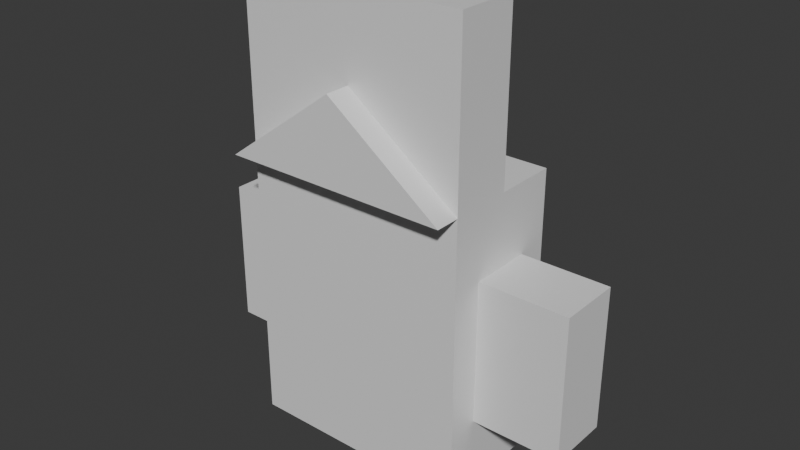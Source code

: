 # Source: DuckOfGold.blend  (saved by Blender 4.2.66; exported with 4.5.12 LTS)
import bpy
from mathutils import Matrix  # noqa: F401  (used for matrix-valued properties, if any)

bpy.ops.wm.read_factory_settings(use_empty=True)
scene = bpy.context.scene
scene.name = 'Scene'

# ---- collections
col_collection = bpy.data.collections.new('Collection'); scene.collection.children.link(col_collection)

# ---- materials (node trees are filled in below, after node groups)
mat_body = bpy.data.materials.new('Body')
mat_wings = bpy.data.materials.new('Wings')
mat_beak = bpy.data.materials.new('Beak')

# ---- material node trees
mat_body.use_nodes = True; mat_body.node_tree.nodes.clear()
_N = mat_body.node_tree.nodes; _L = mat_body.node_tree.links
n0 = _N.new('ShaderNodeBsdfPrincipled'); n0.name = 'Principled BSDF'; n0.location = (10, 300)
n1 = _N.new('ShaderNodeOutputMaterial'); n1.name = 'Material Output'; n1.location = (300, 300)
_L.new(n0.outputs[0], n1.inputs[0])
n1.is_active_output = True
mat_wings.use_nodes = True; mat_wings.node_tree.nodes.clear()
_N = mat_wings.node_tree.nodes; _L = mat_wings.node_tree.links
n0 = _N.new('ShaderNodeBsdfPrincipled'); n0.name = 'Principled BSDF'; n0.location = (10, 300)
n1 = _N.new('ShaderNodeOutputMaterial'); n1.name = 'Material Output'; n1.location = (300, 300)
_L.new(n0.outputs[0], n1.inputs[0])
n1.is_active_output = True
mat_beak.use_nodes = True; mat_beak.node_tree.nodes.clear()
_N = mat_beak.node_tree.nodes; _L = mat_beak.node_tree.links
n0 = _N.new('ShaderNodeBsdfPrincipled'); n0.name = 'Principled BSDF'; n0.location = (10, 300)
n1 = _N.new('ShaderNodeOutputMaterial'); n1.name = 'Material Output'; n1.location = (300, 300)
_L.new(n0.outputs[0], n1.inputs[0])
n1.is_active_output = True

# ---- world
world_world = bpy.data.worlds.new('World'); scene.world = world_world
world_world.use_nodes = True; world_world.node_tree.nodes.clear()
_N = world_world.node_tree.nodes; _L = world_world.node_tree.links
n0 = _N.new('ShaderNodeOutputWorld'); n0.name = 'World Output'; n0.location = (300, 300)
n1 = _N.new('ShaderNodeBackground'); n1.name = 'Background'; n1.location = (10, 300)
n1.inputs[0].default_value = (0.05088, 0.05088, 0.05088, 1.0)
_L.new(n1.outputs[0], n0.inputs[0])
n0.is_active_output = True
world_world.color = (0.05088, 0.05088, 0.05088)
world_world.use_sun_shadow = False
world_world.sun_shadow_jitter_overblur = 0.0

# ---- meshes
me_cube_002 = bpy.data.meshes.new('Cube.002')
me_cube_002.from_pydata([(-1.0, -0.5703, -1.702), (-1.0, -0.5703, 0.7985), (-1.0, 0.5426, -1.702), (-1.0, 0.5426, 0.7985), (1.0, -0.5703, -1.702), (1.0, -0.5703, 0.7985), (1.0, 0.5426, -1.702), (1.0, 0.5426, 0.7985), (-1.0, -0.01383, -1.702), (-1.0, -0.01383, 0.7985), (1.0, -0.01383, -1.702), (1.0, -0.01383, 0.7985), (-1.0, -0.5703, 2.273), (1.0, -0.5703, 2.273), (-1.0, -0.01383, 2.273), (1.0, -0.01383, 2.273), (-1.0, -0.5703, -0.4519), (-1.0, 0.5426, -0.4519), (1.0, 0.5426, -0.4519), (1.0, -0.5703, -0.4519), (3.576e-06, -0.5703, 1.536), (1.779, -0.01383, -0.4519), (-1.0, -0.5703, 0.1733), (-1.0, 0.5426, 0.1733), (1.0, 0.5426, 0.1733), (1.0, -0.5703, 0.1733), (1.0, -0.01383, 0.1733), (-1.0, -0.01383, 0.1733), (-1.0, 0.5426, -1.085), (1.0, 0.5426, -1.085), (1.0, -0.5703, -1.085), (1.0, -0.01383, -1.085), (-1.0, -0.01383, -1.085), (-1.0, -0.5703, -1.085), (-1.0, 0.2644, 0.7985), (1.0, 0.2644, -1.702), (-1.0, 0.2644, -1.702), (1.0, 0.2644, 0.7985), (1.0, 0.2644, -0.4519), (-1.0, 0.2644, -0.4519), (1.0, 0.2644, 0.1733), (-1.0, 0.2644, 0.1733), (-1.0, 0.2644, -1.085), (1.0, 0.2644, -1.085), (-1.0, -0.2921, -1.702), (1.0, -0.2921, 0.7985), (-1.0, -0.2921, 0.7985), (1.0, -0.2921, -1.702), (1.0, -0.2921, 2.273), (-1.0, -0.2921, 2.273), (-1.0, -0.2921, -0.4519), (1.0, -0.2921, -0.4519), (-1.0, -0.2921, 0.1733), (1.0, -0.2921, 0.1733), (1.0, -0.2921, -1.085), (-1.0, -0.2921, -1.085), (-1.555, -0.01383, -0.4519), (-1.555, -0.01383, 0.1733), (-1.555, -0.01383, -1.085), (-1.555, 0.2644, -0.4519), (-1.555, 0.2644, 0.1733), (-1.555, 0.2644, -1.085), (-1.555, -0.2921, -0.4519), (-1.555, -0.2921, 0.1733), (-1.555, -0.2921, -1.085), (1.779, -0.01383, 0.1733), (1.779, -0.01383, -1.085), (1.779, 0.2644, -0.4519), (1.779, 0.2644, 0.1733), (1.779, 0.2644, -1.085), (1.779, -0.2921, -0.4519), (1.779, -0.2921, 0.1733), (1.779, -0.2921, -1.085), (-1.0, -0.7908, 0.7985), (1.0, -0.7908, 0.7985), (3.576e-06, -0.7908, 1.536)], [], [(41, 34, 3, 23), (23, 3, 7, 24), (53, 45, 5, 25), (25, 5, 1, 22), (44, 47, 4, 0), (46, 1, 12, 49), (37, 34, 9, 11), (36, 35, 10, 8), (40, 37, 11, 26), (52, 46, 9, 27), (48, 49, 12, 13), (1, 20, 12), (11, 9, 14, 15), (45, 11, 15, 48), (27, 41, 60, 57), (26, 53, 71, 65), (30, 19, 16, 33), (54, 51, 19, 30), (28, 17, 18, 29), (42, 39, 17, 28), (50, 52, 63, 62), (31, 43, 69, 66), (19, 25, 22, 16), (51, 53, 25, 19), (17, 23, 24, 18), (39, 41, 23, 17), (36, 42, 28, 2), (2, 28, 29, 6), (47, 54, 30, 4), (4, 30, 33, 0), (35, 43, 31, 10), (44, 55, 32, 8), (6, 29, 43, 35), (8, 32, 42, 36), (52, 27, 57, 63), (18, 24, 40, 38), (55, 50, 62, 64), (29, 18, 38, 43), (24, 7, 37, 40), (2, 6, 35, 36), (7, 3, 34, 37), (27, 9, 34, 41), (0, 33, 55, 44), (10, 31, 54, 47), (38, 40, 68, 67), (16, 22, 52, 50), (43, 38, 67, 69), (33, 16, 50, 55), (5, 45, 48, 13), (15, 14, 49, 48), (22, 1, 46, 52), (9, 46, 49, 14), (8, 10, 47, 44), (26, 11, 45, 53), (64, 62, 56, 58), (62, 63, 57, 56), (56, 57, 60, 59), (58, 56, 59, 61), (39, 42, 61, 59), (41, 39, 59, 60), (32, 55, 64, 58), (42, 32, 58, 61), (69, 67, 21, 66), (67, 68, 65, 21), (21, 65, 71, 70), (66, 21, 70, 72), (40, 26, 65, 68), (51, 54, 72, 70), (53, 51, 70, 71), (54, 31, 66, 72), (75, 73, 74), (12, 20, 13), (13, 20, 5), (20, 1, 73, 75), (5, 20, 75, 74), (1, 5, 74, 73)])
me_cube_002.polygons.foreach_set('material_index', [0, 0, 0, 0, 0, 0, 0, 0, 0, 0, 0, 0, 0, 0, 1, 1, 0, 0, 0, 0, 1, 1, 0, 0, 0, 0, 0, 0, 0, 0, 0, 0, 0, 0, 1, 0, 1, 0, 0, 0, 0, 0, 0, 0, 1, 0, 1, 0, 0, 0, 0, 0, 0, 0, 1, 1, 1, 1, 1, 1, 1, 1, 1, 1, 1, 1, 1, 1, 1, 1, 2, 0, 0, 2, 2, 2])
_uv = me_cube_002.uv_layers.new(name='UVMap')
_uv.uv.foreach_set('vector', [0.5625, 0.1875, 0.625, 0.1875, 0.625, 0.25, 0.5625, 0.25, 0.5625, 0.25, 0.625, 0.25, 0.625, 0.5, 0.5625, 0.5, 0.5625, 0.6875, 0.625, 0.6875, 0.625, 0.75, 0.5625, 0.75, 0.5625, 0.75, 0.625, 0.75, 0.625, 1.0, 0.5625, 1.0, 0.125, 0.6875, 0.375, 0.6875, 0.375, 0.75, 0.125, 0.75, 0.625, 0.0625, 0.625, 0.0, 0.625, 0.0, 0.625, 0.0625, 0.625, 0.5625, 0.875, 0.5625, 0.875, 0.625, 0.625, 0.625, 0.125, 0.5625, 0.375, 0.5625, 0.375, 0.625, 0.125, 0.625, 0.5625, 0.5625, 0.625, 0.5625, 0.625, 0.625, 0.5625, 0.625, 0.5625, 0.0625, 0.625, 0.0625, 0.625, 0.125, 0.5625, 0.125, 0.625, 0.6875, 0.875, 0.6875, 0.875, 0.75, 0.625, 0.75, 0.625, 1.0, 0.625, 0.875, 0.625, 1.0, 0.625, 0.625, 0.875, 0.625, 0.875, 0.625, 0.625, 0.625, 0.625, 0.6875, 0.625, 0.625, 0.625, 0.625, 0.625, 0.6875, 0.5625, 0.125, 0.5625, 0.1875, 0.5625, 0.1875, 0.5625, 0.125, 0.5625, 0.625, 0.5625, 0.6875, 0.5625, 0.6875, 0.5625, 0.625, 0.4367, 0.75, 0.5, 0.75, 0.5, 1.0, 0.4367, 1.0, 0.4367, 0.6875, 0.5, 0.6875, 0.5, 0.75, 0.4367, 0.75, 0.4367, 0.25, 0.5, 0.25, 0.5, 0.5, 0.4367, 0.5, 0.4367, 0.1875, 0.5, 0.1875, 0.5, 0.25, 0.4367, 0.25, 0.5, 0.0625, 0.5625, 0.0625, 0.5625, 0.0625, 0.5, 0.0625, 0.4367, 0.625, 0.4367, 0.5625, 0.4367, 0.5625, 0.4367, 0.625, 0.5, 0.75, 0.5625, 0.75, 0.5625, 1.0, 0.5, 1.0, 0.5, 0.6875, 0.5625, 0.6875, 0.5625, 0.75, 0.5, 0.75, 0.5, 0.25, 0.5625, 0.25, 0.5625, 0.5, 0.5, 0.5, 0.5, 0.1875, 0.5625, 0.1875, 0.5625, 0.25, 0.5, 0.25, 0.375, 0.1875, 0.4367, 0.1875, 0.4367, 0.25, 0.375, 0.25, 0.375, 0.25, 0.4367, 0.25, 0.4367, 0.5, 0.375, 0.5, 0.375, 0.6875, 0.4367, 0.6875, 0.4367, 0.75, 0.375, 0.75, 0.375, 0.75, 0.4367, 0.75, 0.4367, 1.0, 0.375, 1.0, 0.375, 0.5625, 0.4367, 0.5625, 0.4367, 0.625, 0.375, 0.625, 0.375, 0.0625, 0.4367, 0.0625, 0.4367, 0.125, 0.375, 0.125, 0.375, 0.5, 0.4367, 0.5, 0.4367, 0.5625, 0.375, 0.5625, 0.375, 0.125, 0.4367, 0.125, 0.4367, 0.1875, 0.375, 0.1875, 0.5625, 0.0625, 0.5625, 0.125, 0.5625, 0.125, 0.5625, 0.0625, 0.5, 0.5, 0.5625, 0.5, 0.5625, 0.5625, 0.5, 0.5625, 0.4367, 0.0625, 0.5, 0.0625, 0.5, 0.0625, 0.4367, 0.0625, 0.4367, 0.5, 0.5, 0.5, 0.5, 0.5625, 0.4367, 0.5625, 0.5625, 0.5, 0.625, 0.5, 0.625, 0.5625, 0.5625, 0.5625, 0.125, 0.5, 0.375, 0.5, 0.375, 0.5625, 0.125, 0.5625, 0.625, 0.5, 0.875, 0.5, 0.875, 0.5625, 0.625, 0.5625, 0.5625, 0.125, 0.625, 0.125, 0.625, 0.1875, 0.5625, 0.1875, 0.375, 0.0, 0.4367, 0.0, 0.4367, 0.0625, 0.375, 0.0625, 0.375, 0.625, 0.4367, 0.625, 0.4367, 0.6875, 0.375, 0.6875, 0.5, 0.5625, 0.5625, 0.5625, 0.5625, 0.5625, 0.5, 0.5625, 0.5, 0.0, 0.5625, 0.0, 0.5625, 0.0625, 0.5, 0.0625, 0.4367, 0.5625, 0.5, 0.5625, 0.5, 0.5625, 0.4367, 0.5625, 0.4367, 0.0, 0.5, 0.0, 0.5, 0.0625, 0.4367, 0.0625, 0.625, 0.75, 0.625, 0.6875, 0.625, 0.6875, 0.625, 0.75, 0.625, 0.625, 0.875, 0.625, 0.875, 0.6875, 0.625, 0.6875, 0.5625, 0.0, 0.625, 0.0, 0.625, 0.0625, 0.5625, 0.0625, 0.625, 0.125, 0.625, 0.0625, 0.625, 0.0625, 0.625, 0.125, 0.125, 0.625, 0.375, 0.625, 0.375, 0.6875, 0.125, 0.6875, 0.5625, 0.625, 0.625, 0.625, 0.625, 0.6875, 0.5625, 0.6875, 0.4367, 0.0625, 0.5, 0.0625, 0.5, 0.125, 0.4367, 0.125, 0.5, 0.0625, 0.5625, 0.0625, 0.5625, 0.125, 0.5, 0.125, 0.5, 0.125, 0.5625, 0.125, 0.5625, 0.1875, 0.5, 0.1875, 0.4367, 0.125, 0.5, 0.125, 0.5, 0.1875, 0.4367, 0.1875, 0.5, 0.1875, 0.4367, 0.1875, 0.4367, 0.1875, 0.5, 0.1875, 0.5625, 0.1875, 0.5, 0.1875, 0.5, 0.1875, 0.5625, 0.1875, 0.4367, 0.125, 0.4367, 0.0625, 0.4367, 0.0625, 0.4367, 0.125, 0.4367, 0.1875, 0.4367, 0.125, 0.4367, 0.125, 0.4367, 0.1875, 0.4367, 0.5625, 0.5, 0.5625, 0.5, 0.625, 0.4367, 0.625, 0.5, 0.5625, 0.5625, 0.5625, 0.5625, 0.625, 0.5, 0.625, 0.5, 0.625, 0.5625, 0.625, 0.5625, 0.6875, 0.5, 0.6875, 0.4367, 0.625, 0.5, 0.625, 0.5, 0.6875, 0.4367, 0.6875, 0.5625, 0.5625, 0.5625, 0.625, 0.5625, 0.625, 0.5625, 0.5625, 0.5, 0.6875, 0.4367, 0.6875, 0.4367, 0.6875, 0.5, 0.6875, 0.5625, 0.6875, 0.5, 0.6875, 0.5, 0.6875, 0.5625, 0.6875, 0.4367, 0.6875, 0.4367, 0.625, 0.4367, 0.625, 0.4367, 0.6875, 0.625, 0.875, 0.625, 1.0, 0.625, 0.75, 0.625, 1.0, 0.625, 0.875, 0.625, 0.75, 0.625, 0.75, 0.625, 0.875, 0.625, 0.75, 0.625, 0.875, 0.625, 1.0, 0.625, 1.0, 0.625, 0.875, 0.625, 0.75, 0.625, 0.875, 0.625, 0.875, 0.625, 0.75, 0.625, 1.0, 0.625, 0.75, 0.625, 0.75, 0.625, 1.0])
me_cube_002.materials.append(mat_body)
me_cube_002.materials.append(mat_wings)
me_cube_002.materials.append(mat_beak)
me_cube_002.update()

# ---- objects
ob_duckofgold = bpy.data.objects.new('DuckOfGold', me_cube_002)

# ---- transforms, parenting, visibility, modifiers, constraints
ob_duckofgold.location = (0.0, 0.0, 0.0)

# ---- collection membership
col_collection.objects.link(ob_duckofgold)

# ---- scene / render settings (as saved in the file)
scene.frame_start = 1; scene.frame_end = 250; scene.frame_set(1)
scene.render.engine = 'BLENDER_EEVEE_NEXT'
scene.cycles.sampling_pattern = 'TABULATED_SOBOL'
bpy.context.view_layer.update()

# ---- added for rendering (the .blend has no active camera and no usable light): camera, sun
cam_auto = bpy.data.cameras.new('AutoCamera')
cam_auto.lens = 50.0
cam_auto.sensor_width = 36.0
cam_auto.clip_end = 1000.0
ob_auto_camera = bpy.data.objects.new('AutoCamera', cam_auto)
scene.collection.objects.link(ob_auto_camera)
ob_auto_camera.location = (5.06878, -6.07222, 4.25067)
ob_auto_camera.rotation_euler = (1.09748, -7.21219e-08, 0.694738)
scene.camera = ob_auto_camera
light_auto_sun = bpy.data.lights.new('AutoSun', 'SUN')
light_auto_sun.energy = 3.0
light_auto_sun.angle = 0.0523599
ob_auto_sun = bpy.data.objects.new('AutoSun', light_auto_sun)
scene.collection.objects.link(ob_auto_sun)
ob_auto_sun.rotation_euler = (0.872665, 0.174533, 0.523599)
bpy.context.view_layer.update()

